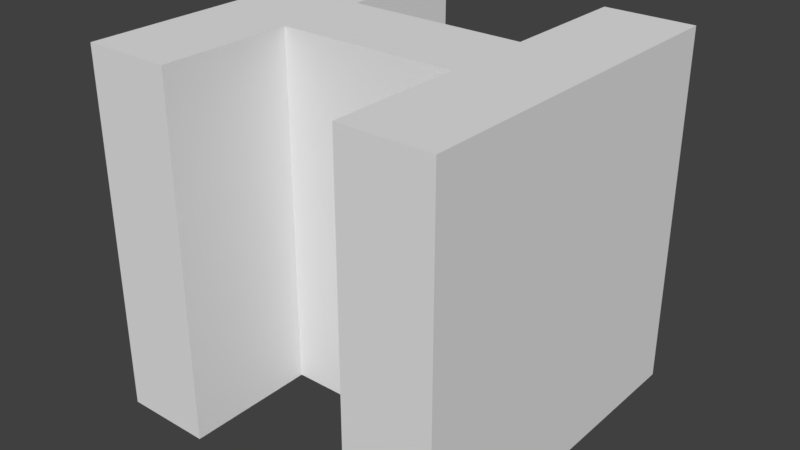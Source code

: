 # Source: I.blend  (saved by Blender 2.78.0; exported with 4.5.12 LTS)
import bpy
from mathutils import Matrix  # noqa: F401  (used for matrix-valued properties, if any)

bpy.ops.wm.read_factory_settings(use_empty=True)
scene = bpy.context.scene
scene.name = 'Scene'

# ---- collections
col_collection_1 = bpy.data.collections.new('Collection 1'); scene.collection.children.link(col_collection_1)

# ---- materials (node trees are filled in below, after node groups)
mat_material = bpy.data.materials.new('Material')
mat_material.alpha_threshold = 0.0
mat_material.use_transparent_shadow = False
mat_material.roughness = 0.5
mat_material.line_color = (0.0, 0.0, 0.0, 1.0)

# ---- material node trees

# ---- world
world_world = bpy.data.worlds.new('World'); scene.world = world_world
world_world.color = (0.05088, 0.05088, 0.05088)
world_world.use_sun_shadow = False
world_world.sun_shadow_jitter_overblur = 0.0
world_world.cycles.sampling_method = 'MANUAL'

# ---- meshes
me_cube = bpy.data.meshes.new('Cube')
me_cube.from_pydata([(1.0, 1.0, -1.0), (1.0, -1.0, -1.0), (-1.0, -1.0, -1.0), (-1.0, 1.0, -1.0), (1.0, 1.0, 1.0), (1.0, -1.0, 1.0), (-1.0, -1.0, 1.0), (-1.0, 1.0, 1.0), (-0.5, 0.255, -1.0), (-0.5, 0.255, 1.0), (0.5, 0.255, -1.0), (0.5, 0.255, 1.0), (-0.5, 1.0, -1.0), (-0.5, 1.0, 1.0), (0.5, 1.0, -1.0), (0.5, 1.0, 1.0), (-0.5, -1.0, 1.0), (-0.5, -1.0, -1.0), (-0.5, -0.255, 1.0), (-0.5, -0.255, -1.0), (0.5, -1.0, 1.0), (0.5, -1.0, -1.0), (0.5, -0.255, -1.0), (0.5, -0.255, 1.0)], [], [(0, 1, 21, 22, 19, 17, 2, 3, 12, 8, 10, 14), (4, 15, 11, 9, 13, 7, 6, 16, 18, 23, 20, 5), (0, 4, 5, 1), (1, 5, 20, 21), (2, 6, 7, 3), (4, 0, 14, 15), (10, 11, 15, 14), (13, 12, 3, 7), (9, 8, 12, 13), (8, 9, 11, 10), (23, 22, 21, 20), (22, 23, 18, 19), (19, 18, 16, 17), (17, 16, 6, 2)])
me_cube.materials.append(mat_material)
me_cube.use_remesh_preserve_volume = False
me_cube.use_remesh_preserve_attributes = False
me_cube.use_mirror_vertex_groups = False
me_cube.update()

# ---- objects
ob_i = bpy.data.objects.new('I', me_cube)

# ---- transforms, parenting, visibility, modifiers, constraints
ob_i.location = (0.0, 0.0, 0.0)
ob_i.scale = (0.5, 0.5, 0.5)
ob_i.lock_rotations_4d = False
ob_i.empty_display_type = 'ARROWS'
ob_i.lineart.crease_threshold = 0.0

# ---- collection membership
col_collection_1.objects.link(ob_i)

# ---- scene / render settings (as saved in the file)
scene.frame_start = 1; scene.frame_end = 250; scene.frame_set(1)
scene.render.engine = 'BLENDER_EEVEE_NEXT'
scene.render.resolution_percentage = 50
scene.render.dither_intensity = 0.0
scene.cycles.use_denoising = False
scene.cycles.samples = 128
scene.cycles.sampling_pattern = 'TABULATED_SOBOL'
scene.cycles.light_sampling_threshold = 0.0
scene.cycles.use_adaptive_sampling = False
scene.cycles.use_light_tree = False
scene.cycles.blur_glossy = 0.0
scene.cycles.sample_clamp_indirect = 0.0
scene.view_settings.view_transform = 'Standard'
bpy.context.view_layer.update()

# ---- added for rendering (the .blend has no active camera and no usable light): camera, sun
cam_auto = bpy.data.cameras.new('AutoCamera')
cam_auto.lens = 50.0
cam_auto.sensor_width = 36.0
cam_auto.clip_end = 1000.0
ob_auto_camera = bpy.data.objects.new('AutoCamera', cam_auto)
scene.collection.objects.link(ob_auto_camera)
ob_auto_camera.location = (1.60254, -1.92304, 1.28203)
ob_auto_camera.rotation_euler = (1.09748, -7.21219e-08, 0.694738)
scene.camera = ob_auto_camera
light_auto_sun = bpy.data.lights.new('AutoSun', 'SUN')
light_auto_sun.energy = 3.0
light_auto_sun.angle = 0.0523599
ob_auto_sun = bpy.data.objects.new('AutoSun', light_auto_sun)
scene.collection.objects.link(ob_auto_sun)
ob_auto_sun.rotation_euler = (0.872665, 0.174533, 0.523599)
bpy.context.view_layer.update()
